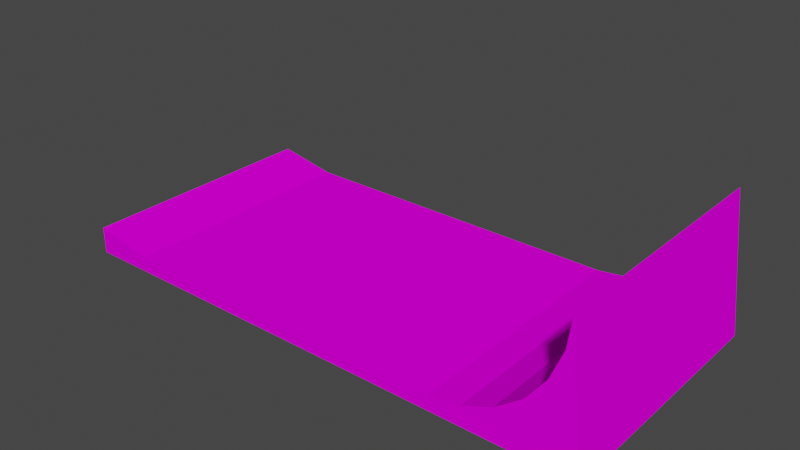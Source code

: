# Source: slope_prosta.blend  (saved by Blender 3.3.6; exported with 4.5.12 LTS)
import bpy
from mathutils import Matrix  # noqa: F401  (used for matrix-valued properties, if any)

bpy.ops.wm.read_factory_settings(use_empty=True)
scene = bpy.context.scene
scene.name = 'Scene'

# ---- collections
col_collection = bpy.data.collections.new('Collection'); scene.collection.children.link(col_collection)

# ---- images (referenced by path relative to the original .blend; pixels are not part of the script)
import os
ASSET_DIR = os.environ.get("B2B_ASSET_DIR", "")  # directory of the original .blend (textures are referenced by path, not embedded)
HERE = os.path.dirname(os.path.abspath(__file__))  # packed textures are extracted next to this script under _unpacked/

def load_image(name, relpath, width, height, colorspace="sRGB"):
    """Load a texture the original file referenced (path relative to the .blend, or extracted next to this script)."""
    p = next((c for c in (os.path.join(HERE, relpath), os.path.join(ASSET_DIR, relpath)) if relpath and os.path.exists(c)), "")
    if p:
        img = bpy.data.images.load(p, check_existing=True)
        img.name = name
    else:  # same state as the original file: an image datablock whose file is absent (Cycles renders it pink)
        img = bpy.data.images.new(name, width, height)
        img.source = "FILE"
        img.filepath = "//" + (relpath or name)
    img.colorspace_settings.name = colorspace
    return img
img_trackset00_trk_c1_straight_jpg = load_image('trackset00_trk_c1_straight.jpg', 'trackset00_trk_c1_straight.jpg', 1024, 1024, 'sRGB')
img_trackset00_trk_ubank_jpg = load_image('trackset00_trk_ubank.jpg', 'trackset00_trk_ubank.jpg', 1024, 1024, 'sRGB')
img_trackset00_trk_ubankback_jpg = load_image('trackset00_trk_ubankback.jpg', 'trackset00_trk_ubankback.jpg', 1024, 1024, 'sRGB')
img_trackset00_trk_startline_jpg = load_image('trackset00_trk_startline.jpg', 'trackset00_trk_startline.jpg', 1024, 1024, 'sRGB')
img_trackset00_trk_curb_jpg = load_image('trackset00_trk_curb.jpg', 'trackset00_trk_curb.jpg', 1024, 1024, 'sRGB')

# ---- materials (node trees are filled in below, after node groups)
mat_trackset00_trk_c1_straight = bpy.data.materials.new('trackset00_trk_c1_straight')
mat_trackset00_trk_c1_straight.alpha_threshold = 0.0
mat_trackset00_trk_c1_straight.use_transparent_shadow = False
mat_trackset00_trk_c1_straight.diffuse_color = (1.0, 1.0, 1.0, 1.0)
mat_trackset00_trk_c1_straight.roughness = 0.5
mat_trackset00_trk_ubank = bpy.data.materials.new('trackset00_trk_ubank')
mat_trackset00_trk_ubank.alpha_threshold = 0.0
mat_trackset00_trk_ubank.use_transparent_shadow = False
mat_trackset00_trk_ubank.diffuse_color = (1.0, 1.0, 1.0, 1.0)
mat_trackset00_trk_ubank.roughness = 0.5
mat_trackset00_trk_ubankback = bpy.data.materials.new('trackset00_trk_ubankback')
mat_trackset00_trk_ubankback.alpha_threshold = 0.0
mat_trackset00_trk_ubankback.use_transparent_shadow = False
mat_trackset00_trk_ubankback.diffuse_color = (1.0, 1.0, 1.0, 1.0)
mat_trackset00_trk_ubankback.roughness = 0.5
mat_trackset00_trk_startline = bpy.data.materials.new('trackset00_trk_startline')
mat_trackset00_trk_startline.alpha_threshold = 0.0
mat_trackset00_trk_startline.use_transparent_shadow = False
mat_trackset00_trk_startline.diffuse_color = (1.0, 1.0, 1.0, 1.0)
mat_trackset00_trk_startline.roughness = 0.5
mat_trackset00_trk_curb = bpy.data.materials.new('trackset00_trk_curb')
mat_trackset00_trk_curb.alpha_threshold = 0.0
mat_trackset00_trk_curb.use_transparent_shadow = False
mat_trackset00_trk_curb.diffuse_color = (1.0, 1.0, 1.0, 1.0)
mat_trackset00_trk_curb.roughness = 0.5

# ---- material node trees
mat_trackset00_trk_c1_straight.use_nodes = True; mat_trackset00_trk_c1_straight.node_tree.nodes.clear()
_N = mat_trackset00_trk_c1_straight.node_tree.nodes; _L = mat_trackset00_trk_c1_straight.node_tree.links
n0 = _N.new('ShaderNodeBsdfDiffuse'); n0.name = 'Diffuse BSDF'; n0.location = (0, 0)
n1 = _N.new('ShaderNodeTexImage'); n1.name = 'Image Texture'; n1.location = (0, 0)
n1.image = img_trackset00_trk_c1_straight_jpg
n2 = _N.new('ShaderNodeOutputMaterial'); n2.name = 'Material Output'; n2.location = (0, 0)
_L.new(n0.outputs[0], n2.inputs[0])
_L.new(n1.outputs[0], n0.inputs[0])
n2.is_active_output = True
mat_trackset00_trk_ubank.use_nodes = True; mat_trackset00_trk_ubank.node_tree.nodes.clear()
_N = mat_trackset00_trk_ubank.node_tree.nodes; _L = mat_trackset00_trk_ubank.node_tree.links
n0 = _N.new('ShaderNodeBsdfDiffuse'); n0.name = 'Diffuse BSDF'; n0.location = (0, 0)
n1 = _N.new('ShaderNodeTexImage'); n1.name = 'Image Texture'; n1.location = (0, 0)
n1.image = img_trackset00_trk_ubank_jpg
n2 = _N.new('ShaderNodeOutputMaterial'); n2.name = 'Material Output'; n2.location = (0, 0)
_L.new(n0.outputs[0], n2.inputs[0])
_L.new(n1.outputs[0], n0.inputs[0])
n2.is_active_output = True
mat_trackset00_trk_ubankback.use_nodes = True; mat_trackset00_trk_ubankback.node_tree.nodes.clear()
_N = mat_trackset00_trk_ubankback.node_tree.nodes; _L = mat_trackset00_trk_ubankback.node_tree.links
n0 = _N.new('ShaderNodeBsdfDiffuse'); n0.name = 'Diffuse BSDF'; n0.location = (0, 0)
n1 = _N.new('ShaderNodeTexImage'); n1.name = 'Image Texture'; n1.location = (0, 0)
n1.image = img_trackset00_trk_ubankback_jpg
n2 = _N.new('ShaderNodeOutputMaterial'); n2.name = 'Material Output'; n2.location = (0, 0)
_L.new(n0.outputs[0], n2.inputs[0])
_L.new(n1.outputs[0], n0.inputs[0])
n2.is_active_output = True
mat_trackset00_trk_startline.use_nodes = True; mat_trackset00_trk_startline.node_tree.nodes.clear()
_N = mat_trackset00_trk_startline.node_tree.nodes; _L = mat_trackset00_trk_startline.node_tree.links
n0 = _N.new('ShaderNodeBsdfDiffuse'); n0.name = 'Diffuse BSDF'; n0.location = (0, 0)
n1 = _N.new('ShaderNodeTexImage'); n1.name = 'Image Texture'; n1.location = (0, 0)
n1.image = img_trackset00_trk_startline_jpg
n2 = _N.new('ShaderNodeOutputMaterial'); n2.name = 'Material Output'; n2.location = (0, 0)
_L.new(n0.outputs[0], n2.inputs[0])
_L.new(n1.outputs[0], n0.inputs[0])
n2.is_active_output = True
mat_trackset00_trk_curb.use_nodes = True; mat_trackset00_trk_curb.node_tree.nodes.clear()
_N = mat_trackset00_trk_curb.node_tree.nodes; _L = mat_trackset00_trk_curb.node_tree.links
n0 = _N.new('ShaderNodeBsdfDiffuse'); n0.name = 'Diffuse BSDF'; n0.location = (0, 0)
n1 = _N.new('ShaderNodeTexImage'); n1.name = 'Image Texture'; n1.location = (0, 0)
n1.image = img_trackset00_trk_curb_jpg
n2 = _N.new('ShaderNodeOutputMaterial'); n2.name = 'Material Output'; n2.location = (0, 0)
_L.new(n0.outputs[0], n2.inputs[0])
_L.new(n1.outputs[0], n0.inputs[0])
n2.is_active_output = True

# ---- world
world_world = bpy.data.worlds.new('World'); scene.world = world_world
world_world.use_nodes = True; world_world.node_tree.nodes.clear()
_N = world_world.node_tree.nodes; _L = world_world.node_tree.links
n0 = _N.new('ShaderNodeOutputWorld'); n0.name = 'World Output'; n0.location = (300, 300)
n1 = _N.new('ShaderNodeBackground'); n1.name = 'Background'; n1.location = (10, 300)
n1.inputs[0].default_value = (0.05088, 0.05088, 0.05088, 1.0)
_L.new(n1.outputs[0], n0.inputs[0])
n0.is_active_output = True
world_world.color = (0.05088, 0.05088, 0.05088)
world_world.use_sun_shadow = False
world_world.sun_shadow_jitter_overblur = 0.0

# ---- meshes
me_track17_pmd0_mesh_001 = bpy.data.meshes.new('TRACK17.PMD0.mesh.001')
me_track17_pmd0_mesh_001.from_pydata([(8.75, -8.316, 1.0), (-13.75, -8.316, 1.0), (-17.75, -8.316, -1.788e-07), (13.74, -8.316, 1.0), (16.75, 8.316, 9.0), (17.75, 8.316, 5.96e-08), (14.41, 8.316, 3.343), (15.68, 8.316, 5.018), (-17.75, 8.316, 1.75), (-13.75, 8.316, 1.0), (-17.75, 8.316, 5.96e-08), (-17.75, -8.316, 1.75), (14.41, -8.316, 3.343), (12.73, -8.316, 2.074), (16.47, -8.316, 6.957), (15.68, -8.316, 5.018), (16.75, -8.316, 9.0), (10.79, -8.316, 1.276), (17.75, -8.316, 5.96e-08), (12.73, 8.316, 2.074), (10.79, 8.316, 1.276), (16.47, 8.316, 6.957), (8.75, 8.316, 1.0), (13.74, 8.316, 1.0)], [], [(17, 0, 3, 18, 16, 14, 15, 12, 13), (1, 9, 8, 11), (11, 8, 10, 2), (22, 9, 1, 0), (6, 19, 13, 12), (21, 7, 15, 14), (7, 6, 12, 15), (4, 21, 14, 16), (19, 20, 17, 13), (20, 22, 0, 17), (5, 4, 16, 18), (20, 19, 6, 7, 21, 4, 5, 23, 22), (18, 2, 10, 5)])
me_track17_pmd0_mesh_001.polygons.foreach_set('material_index', [4, 4, 4, 0, 1, 1, 1, 1, 1, 1, 2, 4, 0])
_uv = me_track17_pmd0_mesh_001.uv_layers.new(name='UVMap')
_uv.uv.foreach_set('vector', [0.4416, 7.009, 0.4584, 7.009, 0.06981, 0.3351, 0.02162, 0.2728, 0.01956, 1.524, 0.1545, 7.012, 0.2317, 7.01, 0.3163, 7.01, 0.393, 7.01, 1.0, 0.5, 1.0, 3.511, 0.5, 3.511, 0.5, 0.5, 0.5, 0.5, 0.5, 3.511, 1.0, 3.511, 1.0, 0.5, 1.0, 1.0, 0.0, 1.0, 0.0, 0.0, 1.0, 0.0, 0.5, 1.476, 0.3333, 1.476, 0.3333, 0.0, 0.5, 0.0, 0.8333, 1.476, 0.6667, 1.476, 0.6667, 0.0, 0.8333, 0.0, 0.6667, 1.476, 0.5, 1.476, 0.5, 0.0, 0.6667, 0.0, 0.9887, 1.476, 0.8333, 1.476, 0.8333, 0.0, 0.9887, 0.0, 0.3333, 1.476, 0.1667, 1.476, 0.1667, 0.0, 0.3333, 0.0, 0.1667, 1.476, 0.01059, 1.476, 0.01059, 0.0, 0.1667, 0.0, 0.0, 1.476, 1.0, 1.476, 0.9938, 0.0, 0.0, 0.0, 0.4416, 7.009, 0.393, 7.01, 0.3163, 7.01, 0.2317, 7.01, 0.1545, 7.012, 0.01956, 1.524, 0.02162, 0.2728, 0.06981, 0.3351, 0.4584, 7.009, 0.6555, 0.5672, 0.3367, 0.5672, 0.3367, 0.4179, 0.6555, 0.4179])
me_track17_pmd0_mesh_001.materials.append(mat_trackset00_trk_c1_straight)
me_track17_pmd0_mesh_001.materials.append(mat_trackset00_trk_ubank)
me_track17_pmd0_mesh_001.materials.append(mat_trackset00_trk_ubankback)
me_track17_pmd0_mesh_001.materials.append(mat_trackset00_trk_startline)
me_track17_pmd0_mesh_001.materials.append(mat_trackset00_trk_curb)
me_track17_pmd0_mesh_001.use_remesh_preserve_volume = False
me_track17_pmd0_mesh_001.use_remesh_preserve_attributes = False
me_track17_pmd0_mesh_001.use_mirror_vertex_groups = False
me_track17_pmd0_mesh_001.update()
me_track17_pmd0_mesh_002 = bpy.data.meshes.new('TRACK17.PMD0.mesh.002')
me_track17_pmd0_mesh_002.from_pydata([(17.75, 8.316, 5.96e-08), (-17.75, 8.316, 1.75), (-13.75, 8.316, 1.0), (-17.75, 8.316, 5.96e-08), (13.74, 8.316, 1.0)], [], [(3, 1, 2), (3, 2, 4, 0)])
me_track17_pmd0_mesh_002.polygons.foreach_set('material_index', [3, 3])
_uv = me_track17_pmd0_mesh_002.uv_layers.new(name='UVMap')
_uv.uv.foreach_set('vector', [0.4943, 0.2704, 0.4858, 0.3731, 0.4516, 0.3227, 0.4697, 0.2715, 0.4507, 0.3349, 0.06981, 0.3351, 0.02162, 0.2728])
me_track17_pmd0_mesh_002.materials.append(mat_trackset00_trk_c1_straight)
me_track17_pmd0_mesh_002.materials.append(mat_trackset00_trk_ubank)
me_track17_pmd0_mesh_002.materials.append(mat_trackset00_trk_ubankback)
me_track17_pmd0_mesh_002.materials.append(mat_trackset00_trk_startline)
me_track17_pmd0_mesh_002.materials.append(mat_trackset00_trk_curb)
me_track17_pmd0_mesh_002.use_remesh_preserve_volume = False
me_track17_pmd0_mesh_002.use_remesh_preserve_attributes = False
me_track17_pmd0_mesh_002.use_mirror_vertex_groups = False
me_track17_pmd0_mesh_002.update()
me_track17_pmd0_mesh_003 = bpy.data.meshes.new('TRACK17.PMD0.mesh.003')
me_track17_pmd0_mesh_003.from_pydata([(-13.75, -8.316, 1.0), (-17.75, -8.316, -1.788e-07), (13.74, -8.316, 1.0), (-17.75, -8.316, 1.75), (17.75, -8.316, 5.96e-08)], [], [(1, 0, 3), (1, 4, 2, 0)])
me_track17_pmd0_mesh_003.polygons.foreach_set('material_index', [3, 3])
_uv = me_track17_pmd0_mesh_003.uv_layers.new(name='UVMap')
_uv.uv.foreach_set('vector', [0.4943, 0.2704, 0.4516, 0.3227, 0.4858, 0.3731, 0.4697, 0.2715, 0.02162, 0.2728, 0.06981, 0.3351, 0.4507, 0.3349])
me_track17_pmd0_mesh_003.materials.append(mat_trackset00_trk_c1_straight)
me_track17_pmd0_mesh_003.materials.append(mat_trackset00_trk_ubank)
me_track17_pmd0_mesh_003.materials.append(mat_trackset00_trk_ubankback)
me_track17_pmd0_mesh_003.materials.append(mat_trackset00_trk_startline)
me_track17_pmd0_mesh_003.materials.append(mat_trackset00_trk_curb)
me_track17_pmd0_mesh_003.use_remesh_preserve_volume = False
me_track17_pmd0_mesh_003.use_remesh_preserve_attributes = False
me_track17_pmd0_mesh_003.use_mirror_vertex_groups = False
me_track17_pmd0_mesh_003.update()

# ---- objects
ob_main = bpy.data.objects.new('main', me_track17_pmd0_mesh_001)
ob_z = bpy.data.objects.new('z', None)
ob_z2 = bpy.data.objects.new('z2', None)
ob_empty_002 = bpy.data.objects.new('Empty.002', None)
ob_empty_003 = bpy.data.objects.new('Empty.003', None)
ob_empty_004 = bpy.data.objects.new('Empty.004', None)
ob_empty_005 = bpy.data.objects.new('Empty.005', None)
ob_empty_006 = bpy.data.objects.new('Empty.006', None)
ob_empty_007 = bpy.data.objects.new('Empty.007', None)
ob_enda = bpy.data.objects.new('endA', me_track17_pmd0_mesh_002)
ob_endb = bpy.data.objects.new('endB', me_track17_pmd0_mesh_003)

# ---- transforms, parenting, visibility, modifiers, constraints
ob_main.location = (2.082e-05, 2.861e-06, 1.788e-07)
ob_main.lineart.crease_threshold = 0.0
ob_z.location = (2.153e-05, 8.316, 2.384e-07)
ob_z2.location = (2.153e-05, -8.316, 1.192e-07)
ob_empty_002.parent = ob_empty_006
ob_empty_002.location = (9.171, 8.052, 2.073)
ob_empty_003.parent = ob_empty_006
ob_empty_003.location = (9.171, -7.958, 2.073)
ob_empty_004.parent = ob_empty_007
ob_empty_004.location = (-21.31, 7.936, 1.75)
ob_empty_005.parent = ob_empty_007
ob_empty_005.location = (-21.31, -7.891, 1.75)
ob_empty_006.parent = ob_z
ob_empty_006.matrix_parent_inverse = Matrix(((1.0, -0.0, 0.0, 3.561), (-0.0, 1.0, -0.0, -8.316), (0.0, -0.0, 1.0, 5.412e-05), (-0.0, 0.0, -0.0, 1.0)))
ob_empty_006.location = (0.0, 0.0, 0.0)
ob_empty_007.parent = ob_z
ob_empty_007.matrix_parent_inverse = Matrix(((1.0, -0.0, 0.0, 3.561), (-0.0, 1.0, -0.0, -8.316), (0.0, -0.0, 1.0, 5.412e-05), (-0.0, 0.0, -0.0, 1.0)))
ob_empty_007.location = (0.0, 0.0, 0.0)
ob_enda.parent = ob_main
ob_enda.matrix_parent_inverse = Matrix(((1.0, -0.0, 0.0, -2.082e-05), (-0.0, 1.0, -0.0, -2.861e-06), (0.0, -0.0, 1.0, -1.788e-07), (-0.0, 0.0, -0.0, 1.0)))
ob_enda.location = (2.082e-05, 2.861e-06, 1.788e-07)
ob_enda.lineart.crease_threshold = 0.0
ob_endb.parent = ob_main
ob_endb.matrix_parent_inverse = Matrix(((1.0, -0.0, 0.0, -2.082e-05), (-0.0, 1.0, -0.0, -2.861e-06), (0.0, -0.0, 1.0, -1.788e-07), (-0.0, 0.0, -0.0, 1.0)))
ob_endb.location = (2.082e-05, 2.861e-06, 1.788e-07)
ob_endb.lineart.crease_threshold = 0.0

# ---- collection membership
col_collection.objects.link(ob_main)
col_collection.objects.link(ob_z)
col_collection.objects.link(ob_z2)
col_collection.objects.link(ob_empty_002)
col_collection.objects.link(ob_empty_003)
col_collection.objects.link(ob_empty_004)
col_collection.objects.link(ob_empty_005)
col_collection.objects.link(ob_empty_006)
col_collection.objects.link(ob_empty_007)
col_collection.objects.link(ob_enda)
col_collection.objects.link(ob_endb)

# ---- scene / render settings (as saved in the file)
scene.frame_start = 1; scene.frame_end = 250; scene.frame_set(1)
scene.render.engine = 'BLENDER_EEVEE_NEXT'
scene.cycles.sampling_pattern = 'TABULATED_SOBOL'
scene.cycles.use_light_tree = False
scene.view_settings.view_transform = 'Filmic'
bpy.context.view_layer.update()

# ---- added for rendering (the .blend has no active camera and no usable light): camera, sun
cam_auto = bpy.data.cameras.new('AutoCamera')
cam_auto.lens = 50.0
cam_auto.sensor_width = 36.0
cam_auto.clip_end = 1000.0
ob_auto_camera = bpy.data.objects.new('AutoCamera', cam_auto)
scene.collection.objects.link(ob_auto_camera)
ob_auto_camera.location = (37.2151, -44.6581, 34.2721)
ob_auto_camera.rotation_euler = (1.09748, -7.21219e-08, 0.694738)
scene.camera = ob_auto_camera
light_auto_sun = bpy.data.lights.new('AutoSun', 'SUN')
light_auto_sun.energy = 3.0
light_auto_sun.angle = 0.0523599
ob_auto_sun = bpy.data.objects.new('AutoSun', light_auto_sun)
scene.collection.objects.link(ob_auto_sun)
ob_auto_sun.rotation_euler = (0.872665, 0.174533, 0.523599)
bpy.context.view_layer.update()
